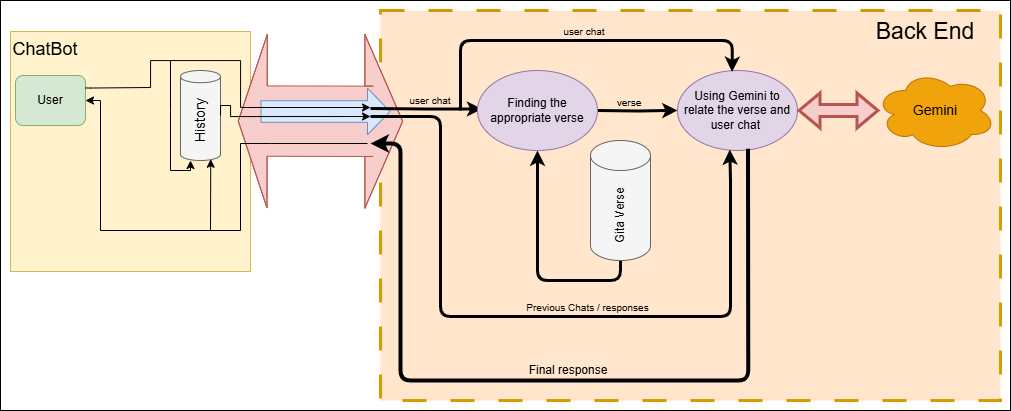

The diagram above was exported from draw.io. Its source (the exported page's mxGraphModel, read from the mxfile embedded in the PNG):
<mxGraphModel dx="2227" dy="759" grid="1" gridSize="10" guides="1" tooltips="1" connect="1" arrows="1" fold="1" page="1" pageScale="1" pageWidth="827" pageHeight="1169" math="0" shadow="0">
  <root>
    <mxCell id="0" />
    <mxCell id="1" parent="0" />
    <mxCell id="6BaHptNINDEnK3otpK9i-52" value="" style="rounded=0;whiteSpace=wrap;html=1;" vertex="1" parent="1">
      <mxGeometry x="-170" width="1010" height="410" as="geometry" />
    </mxCell>
    <mxCell id="6BaHptNINDEnK3otpK9i-14" value="" style="rounded=0;whiteSpace=wrap;html=1;glass=0;fillColor=#ffe6cc;dashed=1;dashPattern=8 8;strokeWidth=3;strokeColor=#d79b00;" vertex="1" parent="1">
      <mxGeometry x="210" y="10" width="620" height="390" as="geometry" />
    </mxCell>
    <mxCell id="6BaHptNINDEnK3otpK9i-1" value="" style="whiteSpace=wrap;html=1;aspect=fixed;fillColor=#fff2cc;strokeColor=#d6b656;movable=0;resizable=0;rotatable=0;deletable=0;editable=0;locked=1;connectable=0;" vertex="1" parent="1">
      <mxGeometry x="-160" y="31" width="240" height="240" as="geometry" />
    </mxCell>
    <mxCell id="6BaHptNINDEnK3otpK9i-21" value="" style="shape=flexArrow;endArrow=classic;startArrow=classic;html=1;rounded=0;width=70.33333333333333;startSize=9.296551724137931;exitX=0.947;exitY=0.373;exitDx=0;exitDy=0;exitPerimeter=0;endSize=12.263333333333334;endWidth=102.37681159420289;startWidth=102.37681159420289;fillColor=#f8cecc;strokeColor=#b85450;" edge="1" parent="1" source="6BaHptNINDEnK3otpK9i-1">
      <mxGeometry width="100" height="100" relative="1" as="geometry">
        <mxPoint x="109.99999999999991" y="120.00000000000004" as="sourcePoint" />
        <mxPoint x="232.66" y="120.8" as="targetPoint" />
        <Array as="points">
          <mxPoint x="202.66" y="120.8" />
        </Array>
      </mxGeometry>
    </mxCell>
    <mxCell id="6BaHptNINDEnK3otpK9i-42" value="" style="shape=flexArrow;endArrow=classic;html=1;rounded=0;endWidth=24;endSize=7.159999999999999;width=21.6;fillColor=#dae8fc;strokeColor=#6c8ebf;" edge="1" parent="1">
      <mxGeometry width="50" height="50" relative="1" as="geometry">
        <mxPoint x="90" y="111" as="sourcePoint" />
        <mxPoint x="220" y="111" as="targetPoint" />
      </mxGeometry>
    </mxCell>
    <mxCell id="6BaHptNINDEnK3otpK9i-9" style="edgeStyle=orthogonalEdgeStyle;rounded=0;orthogonalLoop=1;jettySize=auto;html=1;entryX=0;entryY=0.5;entryDx=0;entryDy=0;strokeWidth=3;" edge="1" parent="1" target="6BaHptNINDEnK3otpK9i-8">
      <mxGeometry relative="1" as="geometry">
        <mxPoint x="427" y="110" as="sourcePoint" />
      </mxGeometry>
    </mxCell>
    <mxCell id="6BaHptNINDEnK3otpK9i-4" style="edgeStyle=orthogonalEdgeStyle;rounded=0;orthogonalLoop=1;jettySize=auto;html=1;strokeWidth=3;entryX=0.039;entryY=0.406;entryDx=0;entryDy=0;entryPerimeter=0;" edge="1" parent="1">
      <mxGeometry relative="1" as="geometry">
        <mxPoint x="200" y="108" as="sourcePoint" />
        <mxPoint x="311.68000000000006" y="108.48000000000002" as="targetPoint" />
      </mxGeometry>
    </mxCell>
    <mxCell id="6BaHptNINDEnK3otpK9i-7" style="edgeStyle=orthogonalEdgeStyle;rounded=1;orthogonalLoop=1;jettySize=auto;html=1;entryX=0.5;entryY=1;entryDx=0;entryDy=0;strokeWidth=3;curved=0;exitX=0.5;exitY=1;exitDx=0;exitDy=0;exitPerimeter=0;" edge="1" parent="1" source="6BaHptNINDEnK3otpK9i-6" target="6BaHptNINDEnK3otpK9i-35">
      <mxGeometry relative="1" as="geometry">
        <mxPoint x="367" y="140" as="targetPoint" />
      </mxGeometry>
    </mxCell>
    <mxCell id="6BaHptNINDEnK3otpK9i-6" value="" style="shape=cylinder3;whiteSpace=wrap;html=1;boundedLbl=1;backgroundOutline=1;size=15;fillColor=#f5f5f5;fontColor=#333333;strokeColor=#666666;" vertex="1" parent="1">
      <mxGeometry x="420" y="140" width="60" height="120" as="geometry" />
    </mxCell>
    <mxCell id="6BaHptNINDEnK3otpK9i-8" value="Using Gemini to relate the verse and user chat&amp;nbsp;" style="ellipse;whiteSpace=wrap;html=1;fillColor=#e1d5e7;strokeColor=#9673a6;" vertex="1" parent="1">
      <mxGeometry x="507" y="70" width="120" height="80" as="geometry" />
    </mxCell>
    <mxCell id="6BaHptNINDEnK3otpK9i-11" value="" style="ellipse;shape=cloud;whiteSpace=wrap;html=1;fillColor=#f0a30a;fontColor=#000000;strokeColor=#BD7000;" vertex="1" parent="1">
      <mxGeometry x="705" y="70" width="120" height="80" as="geometry" />
    </mxCell>
    <mxCell id="6BaHptNINDEnK3otpK9i-16" value="" style="endArrow=classic;html=1;rounded=1;strokeWidth=3;curved=0;entryX=0.455;entryY=0.017;entryDx=0;entryDy=0;entryPerimeter=0;" edge="1" parent="1" target="6BaHptNINDEnK3otpK9i-8">
      <mxGeometry width="50" height="50" relative="1" as="geometry">
        <mxPoint x="290" y="110" as="sourcePoint" />
        <mxPoint x="525" y="82" as="targetPoint" />
        <Array as="points">
          <mxPoint x="290" y="40" />
          <mxPoint x="460" y="40" />
          <mxPoint x="562" y="40" />
        </Array>
      </mxGeometry>
    </mxCell>
    <mxCell id="6BaHptNINDEnK3otpK9i-17" value="" style="shape=flexArrow;endArrow=classic;startArrow=classic;html=1;rounded=0;exitX=1;exitY=0.5;exitDx=0;exitDy=0;strokeWidth=3;fillColor=#f8cecc;strokeColor=#b85450;" edge="1" parent="1" source="6BaHptNINDEnK3otpK9i-8">
      <mxGeometry width="100" height="100" relative="1" as="geometry">
        <mxPoint x="637" y="109.5" as="sourcePoint" />
        <mxPoint x="709" y="110" as="targetPoint" />
      </mxGeometry>
    </mxCell>
    <mxCell id="6BaHptNINDEnK3otpK9i-18" style="edgeStyle=orthogonalEdgeStyle;rounded=1;orthogonalLoop=1;jettySize=auto;html=1;strokeWidth=4;curved=0;exitX=0.588;exitY=0.979;exitDx=0;exitDy=0;exitPerimeter=0;" edge="1" parent="1" source="6BaHptNINDEnK3otpK9i-8">
      <mxGeometry relative="1" as="geometry">
        <mxPoint x="567" y="143" as="sourcePoint" />
        <mxPoint x="200" y="143" as="targetPoint" />
        <Array as="points">
          <mxPoint x="578" y="380" />
          <mxPoint x="230" y="380" />
          <mxPoint x="230" y="143" />
        </Array>
      </mxGeometry>
    </mxCell>
    <mxCell id="6BaHptNINDEnK3otpK9i-22" value="Final response" style="text;html=1;align=center;verticalAlign=middle;whiteSpace=wrap;rounded=0;" vertex="1" parent="1">
      <mxGeometry x="350" y="355" width="96" height="30" as="geometry" />
    </mxCell>
    <mxCell id="6BaHptNINDEnK3otpK9i-23" value="&lt;font style=&quot;font-size: 23px;&quot;&gt;Back End&lt;/font&gt;" style="text;html=1;align=center;verticalAlign=middle;whiteSpace=wrap;rounded=0;" vertex="1" parent="1">
      <mxGeometry x="685" y="16" width="140" height="30" as="geometry" />
    </mxCell>
    <mxCell id="6BaHptNINDEnK3otpK9i-24" value="&lt;font style=&quot;font-size: 18px;&quot;&gt;ChatBot&lt;/font&gt;" style="text;html=1;align=center;verticalAlign=middle;whiteSpace=wrap;rounded=0;movable=1;resizable=1;rotatable=1;deletable=1;editable=1;locked=0;connectable=1;" vertex="1" parent="1">
      <mxGeometry x="-155" y="34" width="60" height="30" as="geometry" />
    </mxCell>
    <mxCell id="6BaHptNINDEnK3otpK9i-25" value="&lt;font style=&quot;font-size: 14px;&quot;&gt;Gemini&lt;/font&gt;" style="text;html=1;align=center;verticalAlign=middle;whiteSpace=wrap;rounded=0;" vertex="1" parent="1">
      <mxGeometry x="735" y="100" width="60" height="20" as="geometry" />
    </mxCell>
    <mxCell id="6BaHptNINDEnK3otpK9i-26" value="Gita Verse" style="text;html=1;align=center;verticalAlign=middle;whiteSpace=wrap;rounded=0;rotation=-90;" vertex="1" parent="1">
      <mxGeometry x="420" y="200" width="60" height="30" as="geometry" />
    </mxCell>
    <mxCell id="6BaHptNINDEnK3otpK9i-29" value="" style="shape=cylinder3;whiteSpace=wrap;html=1;boundedLbl=1;backgroundOutline=1;size=6.1035240436423805;movable=1;resizable=1;rotatable=1;deletable=1;editable=1;locked=0;connectable=1;fillColor=#f5f5f5;fontColor=#333333;strokeColor=#666666;" vertex="1" parent="1">
      <mxGeometry x="10" y="70" width="40" height="90" as="geometry" />
    </mxCell>
    <mxCell id="6BaHptNINDEnK3otpK9i-30" style="edgeStyle=orthogonalEdgeStyle;rounded=1;orthogonalLoop=1;jettySize=auto;html=1;strokeWidth=3;entryX=0.436;entryY=0.988;entryDx=0;entryDy=0;entryPerimeter=0;curved=0;" edge="1" parent="1" target="6BaHptNINDEnK3otpK9i-8">
      <mxGeometry relative="1" as="geometry">
        <mxPoint x="200" y="116" as="sourcePoint" />
        <mxPoint x="543" y="146" as="targetPoint" />
        <Array as="points">
          <mxPoint x="270" y="116" />
          <mxPoint x="270" y="316" />
          <mxPoint x="560" y="316" />
          <mxPoint x="560" y="190" />
          <mxPoint x="559" y="190" />
        </Array>
      </mxGeometry>
    </mxCell>
    <mxCell id="6BaHptNINDEnK3otpK9i-35" value="Finding the appropriate verse" style="ellipse;whiteSpace=wrap;html=1;fillColor=#e1d5e7;strokeColor=#9673a6;" vertex="1" parent="1">
      <mxGeometry x="307" y="70" width="120" height="80" as="geometry" />
    </mxCell>
    <mxCell id="6BaHptNINDEnK3otpK9i-39" value="User" style="rounded=1;whiteSpace=wrap;html=1;movable=1;resizable=1;rotatable=1;deletable=1;editable=1;locked=0;connectable=1;fillColor=#d5e8d4;strokeColor=#82b366;" vertex="1" parent="1">
      <mxGeometry x="-155" y="75" width="70" height="50" as="geometry" />
    </mxCell>
    <mxCell id="6BaHptNINDEnK3otpK9i-41" value="" style="endArrow=classic;html=1;rounded=0;" edge="1" parent="1" target="6BaHptNINDEnK3otpK9i-39">
      <mxGeometry width="50" height="50" relative="1" as="geometry">
        <mxPoint x="197" y="143" as="sourcePoint" />
        <mxPoint x="-30" y="120" as="targetPoint" />
        <Array as="points">
          <mxPoint x="100" y="143" />
          <mxPoint x="70" y="143" />
          <mxPoint x="70" y="230" />
          <mxPoint x="-70" y="230" />
          <mxPoint x="-70" y="100" />
        </Array>
      </mxGeometry>
    </mxCell>
    <mxCell id="6BaHptNINDEnK3otpK9i-33" style="edgeStyle=orthogonalEdgeStyle;rounded=0;orthogonalLoop=1;jettySize=auto;html=1;strokeWidth=1;exitX=1;exitY=0.5;exitDx=0;exitDy=0;exitPerimeter=0;" edge="1" parent="1" source="6BaHptNINDEnK3otpK9i-29">
      <mxGeometry relative="1" as="geometry">
        <mxPoint x="40" y="146" as="sourcePoint" />
        <mxPoint x="200" y="116" as="targetPoint" />
        <Array as="points">
          <mxPoint x="60" y="105" />
          <mxPoint x="60" y="116" />
        </Array>
      </mxGeometry>
    </mxCell>
    <mxCell id="6BaHptNINDEnK3otpK9i-44" value="" style="endArrow=classic;html=1;rounded=0;movable=1;resizable=1;rotatable=1;deletable=1;editable=1;locked=0;connectable=1;" edge="1" parent="1">
      <mxGeometry width="50" height="50" relative="1" as="geometry">
        <mxPoint y="60" as="sourcePoint" />
        <mxPoint x="20" y="160" as="targetPoint" />
        <Array as="points">
          <mxPoint y="110" />
          <mxPoint y="170" />
          <mxPoint x="20" y="170" />
        </Array>
      </mxGeometry>
    </mxCell>
    <mxCell id="6BaHptNINDEnK3otpK9i-45" value="" style="endArrow=classic;html=1;rounded=0;entryX=0.756;entryY=0.986;entryDx=0;entryDy=0;entryPerimeter=0;movable=0;resizable=0;rotatable=0;deletable=0;editable=0;locked=1;connectable=0;" edge="1" parent="1" target="6BaHptNINDEnK3otpK9i-29">
      <mxGeometry width="50" height="50" relative="1" as="geometry">
        <mxPoint x="40" y="230" as="sourcePoint" />
        <mxPoint x="90" y="130" as="targetPoint" />
      </mxGeometry>
    </mxCell>
    <mxCell id="6BaHptNINDEnK3otpK9i-40" style="edgeStyle=orthogonalEdgeStyle;rounded=0;orthogonalLoop=1;jettySize=auto;html=1;exitX=1;exitY=0.25;exitDx=0;exitDy=0;" edge="1" parent="1" source="6BaHptNINDEnK3otpK9i-39">
      <mxGeometry relative="1" as="geometry">
        <mxPoint x="200" y="107" as="targetPoint" />
        <mxPoint x="-30" y="87.0344827586207" as="sourcePoint" />
        <Array as="points">
          <mxPoint x="-80" y="87" />
          <mxPoint x="-20" y="87" />
          <mxPoint x="-20" y="60" />
          <mxPoint x="70" y="60" />
          <mxPoint x="70" y="107" />
        </Array>
      </mxGeometry>
    </mxCell>
    <mxCell id="6BaHptNINDEnK3otpK9i-46" value="&lt;font style=&quot;font-size: 14px;&quot;&gt;History&lt;/font&gt;" style="text;html=1;align=center;verticalAlign=middle;whiteSpace=wrap;rounded=0;rotation=-90;" vertex="1" parent="1">
      <mxGeometry y="105" width="60" height="30" as="geometry" />
    </mxCell>
    <mxCell id="6BaHptNINDEnK3otpK9i-48" value="user chat" style="text;html=1;align=center;verticalAlign=middle;whiteSpace=wrap;rounded=0;fontSize=10;" vertex="1" parent="1">
      <mxGeometry x="230" y="85" width="60" height="30" as="geometry" />
    </mxCell>
    <mxCell id="6BaHptNINDEnK3otpK9i-49" value="user chat" style="text;html=1;align=center;verticalAlign=middle;whiteSpace=wrap;rounded=0;fontSize=10;" vertex="1" parent="1">
      <mxGeometry x="384" y="16" width="60" height="30" as="geometry" />
    </mxCell>
    <mxCell id="6BaHptNINDEnK3otpK9i-50" value="verse" style="text;html=1;align=center;verticalAlign=middle;whiteSpace=wrap;rounded=0;fontSize=10;" vertex="1" parent="1">
      <mxGeometry x="429" y="87" width="60" height="30" as="geometry" />
    </mxCell>
    <mxCell id="6BaHptNINDEnK3otpK9i-51" value="Previous Chats / responses" style="text;html=1;align=center;verticalAlign=middle;whiteSpace=wrap;rounded=0;fontSize=10;" vertex="1" parent="1">
      <mxGeometry x="353.5" y="292" width="126.5" height="30" as="geometry" />
    </mxCell>
  </root>
</mxGraphModel>